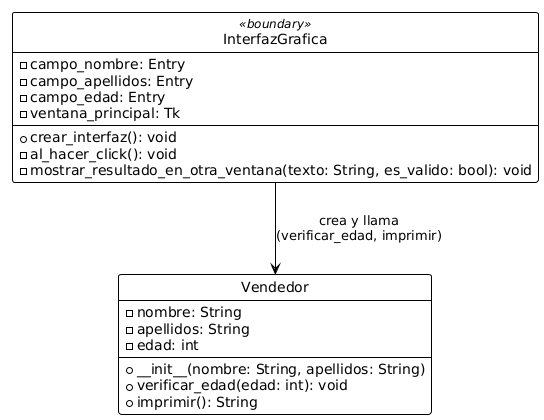

The diagram above was rendered by PlantUML. Its source (embedded in the PNG):
@startuml
!theme plain
skinparam groupInheritance 2
skinparam style strictuml
class Vendedor {
  - nombre: String
  - apellidos: String
  - edad: int
  + __init__(nombre: String, apellidos: String)
  + verificar_edad(edad: int): void
  + imprimir(): String
}

' Clase que representa la GUI
class "InterfazGrafica" <<boundary>> {
  - campo_nombre: Entry
  - campo_apellidos: Entry
  - campo_edad: Entry
  - ventana_principal: Tk
  + crear_interfaz(): void
  - al_hacer_click(): void
  - mostrar_resultado_en_otra_ventana(texto: String, es_valido: bool): void
}

' Relación de uso: la interfaz usa al modelo
"InterfazGrafica" --> Vendedor : crea y llama\n(verificar_edad, imprimir)
@enduml